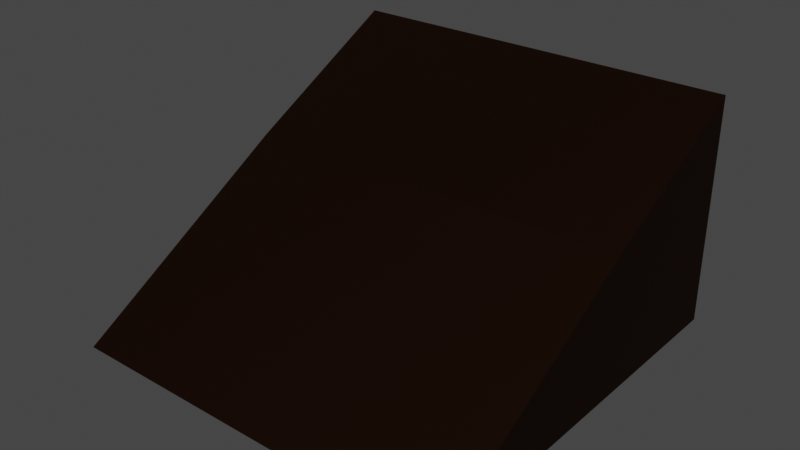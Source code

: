 # Source: Slope.blend  (saved by Blender 3.5.10; exported with 4.5.12 LTS)
import bpy
from mathutils import Matrix  # noqa: F401  (used for matrix-valued properties, if any)

bpy.ops.wm.read_factory_settings(use_empty=True)
scene = bpy.context.scene
scene.name = 'Scene'

# ---- collections
col_collection = bpy.data.collections.new('Collection'); scene.collection.children.link(col_collection)

# ---- materials (node trees are filled in below, after node groups)
mat_material = bpy.data.materials.new('Material')
mat_material.alpha_threshold = 0.0
mat_material.use_transparent_shadow = False
mat_material.roughness = 0.5
mat_material.line_color = (0.0, 0.0, 0.0, 1.0)

# ---- material node trees
mat_material.use_nodes = True; mat_material.node_tree.nodes.clear()
_N = mat_material.node_tree.nodes; _L = mat_material.node_tree.links
n0 = _N.new('ShaderNodeOutputMaterial'); n0.name = 'Material Output'; n0.location = (300, 300)
n1 = _N.new('ShaderNodeBsdfPrincipled'); n1.name = 'Principled BSDF'; n1.location = (10, 300)
n1.distribution = 'GGX'
n1.subsurface_method = 'RANDOM_WALK_SKIN'
n1.inputs[0].default_value = (0.02537, 0.009551, 0.004305, 1.0)
n1.inputs[1].default_value = 1.0
n1.inputs[2].default_value = 0.6575
n1.inputs[3].default_value = 1.45
n1.inputs[13].default_value = 0.2953
n1.inputs[27].default_value = (0.0, 0.0, 0.0, 1.0)
n1.inputs[28].default_value = 1.0
_L.new(n1.outputs[0], n0.inputs[0])
n0.is_active_output = True

# ---- world
world_world = bpy.data.worlds.new('World'); scene.world = world_world
world_world.use_nodes = True; world_world.node_tree.nodes.clear()
_N = world_world.node_tree.nodes; _L = world_world.node_tree.links
n0 = _N.new('ShaderNodeOutputWorld'); n0.name = 'World Output'; n0.location = (300, 300)
n1 = _N.new('ShaderNodeBackground'); n1.name = 'Background'; n1.location = (10, 300)
n1.inputs[0].default_value = (0.05088, 0.05088, 0.05088, 1.0)
_L.new(n1.outputs[0], n0.inputs[0])
n0.is_active_output = True
world_world.color = (0.05088, 0.05088, 0.05088)
world_world.use_sun_shadow = False
world_world.sun_shadow_jitter_overblur = 0.0

# ---- meshes
me_cube = bpy.data.meshes.new('Cube')
me_cube.from_pydata([(1.0, 1.0, -1.0), (1.0, -1.0, -1.0), (-1.0, 1.0, -1.0), (-1.0, -1.0, -1.0), (-1.0, 1.0, -1.0), (-1.0, -1.0, -1.0), (1.0, 1.0, -1.0), (1.0, -1.0, -1.0), (-1.0, 1.0, -56.04), (-0.9991, 0.1602, -34.37), (1.0, 1.0, -56.04), (1.001, 0.1602, -34.37), (-1.0, -1.0, -1.0), (1.0, -1.0, -1.0), (-1.0, 1.0, -56.04), (-0.9991, 0.1602, -34.37), (1.0, 1.0, -56.04), (1.001, 0.1602, -34.37), (-1.019, -1.001, -1.074), (-1.019, 0.9991, -1.074), (-1.018, 0.1593, -34.45), (-1.019, 0.9991, -56.12), (1.0, 1.001, -0.9264), (1.0, -0.9991, -0.9264), (1.0, 1.001, -55.97), (1.001, 0.1611, -34.3)], [], [(2, 0, 6, 4), (7, 5, 12, 13), (1, 3, 5, 7), (3, 2, 4, 5), (0, 1, 7, 6), (11, 7, 13, 17), (5, 4, 22, 23), (7, 11, 20, 18), (4, 6, 10, 8), (13, 12, 15, 17), (14, 16, 17, 15), (10, 11, 17, 16), (8, 10, 16, 14), (5, 9, 15, 12), (9, 8, 14, 15), (19, 18, 20, 21), (11, 10, 21, 20), (6, 7, 18, 19), (10, 6, 19, 21), (23, 22, 24, 25), (4, 8, 24, 22), (9, 5, 23, 25), (8, 9, 25, 24)])
_uv = me_cube.uv_layers.new(name='UVMap')
_uv.uv.foreach_set('vector', [0.375, 0.25, 0.375, 0.5, 0.375, 0.5, 0.375, 0.25, 0.375, 0.75, 0.375, 1.0, 0.375, 1.0, 0.375, 0.75, 0.375, 0.75, 0.375, 1.0, 0.375, 1.0, 0.375, 0.75, 0.375, 0.0, 0.375, 0.25, 0.375, 0.25, 0.375, 0.0, 0.375, 0.5, 0.375, 0.75, 0.375, 0.75, 0.375, 0.5, 0.375, 0.75, 0.375, 0.75, 0.375, 0.75, 0.375, 0.75, 0.375, 0.0, 0.375, 0.25, 0.375, 0.25, 0.375, 0.0, 0.375, 0.75, 0.375, 0.75, 0.375, 0.75, 0.375, 0.75, 0.375, 0.25, 0.375, 0.5, 0.375, 0.5, 0.375, 0.25, 0.375, 0.75, 0.375, 1.0, 0.375, 1.0, 0.375, 0.75, 0.125, 0.5, 0.375, 0.5, 0.375, 0.75, 0.125, 0.75, 0.375, 0.5, 0.375, 0.75, 0.375, 0.75, 0.375, 0.5, 0.375, 0.25, 0.375, 0.5, 0.375, 0.5, 0.375, 0.25, 0.375, 0.0, 0.375, 0.0, 0.375, 0.0, 0.375, 0.0, 0.375, 0.0, 0.375, 0.25, 0.375, 0.25, 0.375, 0.0, 0.375, 0.5, 0.375, 0.75, 0.375, 0.75, 0.375, 0.5, 0.375, 0.75, 0.375, 0.5, 0.375, 0.5, 0.375, 0.75, 0.375, 0.5, 0.375, 0.75, 0.375, 0.75, 0.375, 0.5, 0.375, 0.5, 0.375, 0.5, 0.375, 0.5, 0.375, 0.5, 0.375, 0.0, 0.375, 0.25, 0.375, 0.25, 0.375, 0.0, 0.375, 0.25, 0.375, 0.25, 0.375, 0.25, 0.375, 0.25, 0.375, 0.0, 0.375, 0.0, 0.375, 0.0, 0.375, 0.0, 0.375, 0.25, 0.375, 0.0, 0.375, 0.0, 0.375, 0.25])
me_cube.materials.append(mat_material)
me_cube.use_mirror_vertex_groups = False
me_cube.update()

# ---- objects
ob_cube = bpy.data.objects.new('Cube', me_cube)

# ---- transforms, parenting, visibility, modifiers, constraints
ob_cube.location = (0.0, 0.0, 0.003115)
ob_cube.scale = (3.364, 3.364, -0.06994)
ob_cube.lock_rotations_4d = False
ob_cube.empty_display_type = 'ARROWS'
ob_cube.lineart.crease_threshold = 0.0

# ---- collection membership
col_collection.objects.link(ob_cube)

# ---- scene / render settings (as saved in the file)
scene.frame_start = 1; scene.frame_end = 250; scene.frame_set(1)
scene.render.engine = 'BLENDER_EEVEE_NEXT'
scene.cycles.sampling_pattern = 'TABULATED_SOBOL'
scene.view_settings.view_transform = 'Filmic'
bpy.context.view_layer.update()

# ---- added for rendering (the .blend has no active camera and no usable light): camera, sun
cam_auto = bpy.data.cameras.new('AutoCamera')
cam_auto.lens = 50.0
cam_auto.sensor_width = 36.0
cam_auto.clip_end = 1000.0
ob_auto_camera = bpy.data.objects.new('AutoCamera', cam_auto)
scene.collection.objects.link(ob_auto_camera)
ob_auto_camera.location = (9.51592, -11.4555, 9.6347)
ob_auto_camera.rotation_euler = (1.09748, -7.21219e-08, 0.694738)
scene.camera = ob_auto_camera
light_auto_sun = bpy.data.lights.new('AutoSun', 'SUN')
light_auto_sun.energy = 3.0
light_auto_sun.angle = 0.0523599
ob_auto_sun = bpy.data.objects.new('AutoSun', light_auto_sun)
scene.collection.objects.link(ob_auto_sun)
ob_auto_sun.rotation_euler = (0.872665, 0.174533, 0.523599)
bpy.context.view_layer.update()
